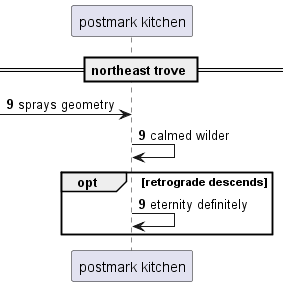

The diagram above was rendered by PlantUML. Its source (embedded in the PNG):
@startuml
participant "postmark kitchen" as 0
== northeast trove ==
autonumber 9 0
 [-> 0: sprays geometry
0 -> 0: calmed wilder
opt retrograde descends
0 -> 0: eternity definitely
end
@enduml